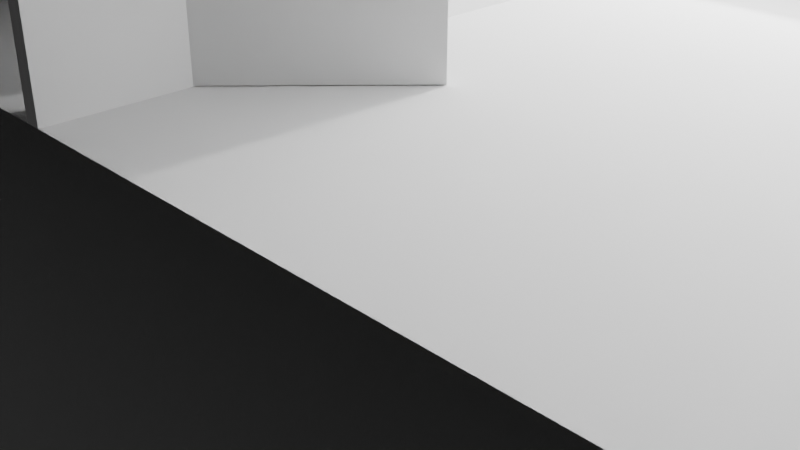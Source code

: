 # Source: house.blend  (saved by Blender 4.2.66; exported with 4.5.12 LTS)
import bpy
from mathutils import Matrix  # noqa: F401  (used for matrix-valued properties, if any)

bpy.ops.wm.read_factory_settings(use_empty=True)
scene = bpy.context.scene
scene.name = 'Scene'

# ---- collections
col_collection = bpy.data.collections.new('Collection'); scene.collection.children.link(col_collection)

# ---- world
world_world = bpy.data.worlds.new('World'); scene.world = world_world
world_world.use_nodes = True; world_world.node_tree.nodes.clear()
_N = world_world.node_tree.nodes; _L = world_world.node_tree.links
n0 = _N.new('ShaderNodeOutputWorld'); n0.name = 'World Output'; n0.location = (300, 300)
n1 = _N.new('ShaderNodeBackground'); n1.name = 'Background'; n1.location = (10, 300)
n1.inputs[0].default_value = (0.05088, 0.05088, 0.05088, 1.0)
_L.new(n1.outputs[0], n0.inputs[0])
n0.is_active_output = True
world_world.color = (0.05088, 0.05088, 0.05088)
world_world.sun_shadow_jitter_overblur = 0.0

# ---- cameras
cam_camera = bpy.data.cameras.new('Camera')
cam_camera.clip_end = 100.0
cam_camera.ortho_scale = 7.314

# ---- lights
light_light = bpy.data.lights.new('Light', 'POINT')
light_light.energy = 1000.0
light_light.shadow_soft_size = 0.1

# ---- meshes
me_plane = bpy.data.meshes.new('Plane')
me_plane.from_pydata([(-8.0, -5.0, 0.0), (8.0, -5.0, 0.0), (-8.0, 5.0, 0.0), (8.0, 5.0, 0.0)], [], [(0, 1, 3, 2)])
_uv = me_plane.uv_layers.new(name='UVMap')
_uv.uv.foreach_set('vector', [0.0, 0.0, 1.0, 0.0, 1.0, 1.0, 0.0, 1.0])
me_plane.update()
me_plane_001 = bpy.data.meshes.new('Plane.001')
me_plane_001.from_pydata([(-8.0, -5.0, 0.0), (0.75, -1.5, 0.0), (8.0, -5.0, 0.0), (2.0, -1.5, 0.0), (-8.0, 5.0, 0.0), (0.75, 3.5, 0.0), (8.0, 5.0, 0.0), (2.0, 3.5, 0.0), (2.0, 1.25, 0.0), (0.75, 0.625, 0.0), (-2.25, -1.5, 0.0), (-0.75, -1.5, 0.0), (-2.25, 3.5, 0.0), (-0.75, 3.5, 0.0)], [], [(8, 3, 2, 6, 7), (4, 0, 2, 3, 1, 11, 10, 12, 13, 5, 7, 6), (1, 9, 5, 13, 11)])
_uv = me_plane_001.uv_layers.new(name='UVMap')
_uv.uv.foreach_set('vector', [0.625, 0.625, 0.625, 0.35, 1.0, 0.0, 1.0, 1.0, 0.625, 0.85, 0.0, 1.0, 0.0, 0.0, 1.0, 0.0, 0.625, 0.35, 0.5625, 0.35, 0.4594, 0.35, 0.3628, 0.35, 0.3616, 0.85, 0.4575, 0.85, 0.5625, 0.85, 0.625, 0.85, 1.0, 1.0, 0.5625, 0.35, 0.5625, 0.5625, 0.5625, 0.85, 0.4575, 0.85, 0.4594, 0.35])
me_plane_001.update()
me_cube_001 = bpy.data.meshes.new('Cube.001')
me_cube_001.from_pydata([(-0.05, -5.0, -1.6), (-0.05, -4.209, -1.594), (-0.05, -5.0, 1.6), (-0.05, -4.209, 0.6056), (-0.05, 5.0, -1.6), (-0.05, -3.009, -1.594), (-0.05, 5.0, 1.6), (-0.05, -3.009, 0.6056), (0.05, -5.0, -1.6), (0.05, -4.209, -1.594), (0.05, -5.0, 1.6), (0.05, -4.209, 0.6056), (0.05, 5.0, -1.6), (0.05, -3.009, -1.594), (0.05, 5.0, 1.6), (0.05, -3.009, 0.6056)], [], [(2, 6, 4, 0, 1, 5, 7, 3), (1, 0, 2, 3), (4, 6, 14, 12), (10, 8, 9, 11), (9, 8, 12, 14, 10, 11, 15, 13), (8, 10, 2, 0), (4, 12, 8, 0), (14, 6, 2, 10), (5, 13, 15, 7), (9, 1, 3, 11), (5, 1, 9, 13), (3, 7, 15, 11)])
_uv = me_cube_001.uv_layers.new(name='UVMap')
_uv.uv.foreach_set('vector', [0.625, 0.0, 0.625, 0.25, 0.375, 0.25, 0.375, 0.0, 0.3754, 0.01978, 0.3754, 0.04978, 0.5473, 0.04978, 0.5473, 0.01978, 0.3754, 0.01978, 0.375, 0.0, 0.625, 0.0, 0.5473, 0.01978, 0.375, 0.25, 0.625, 0.25, 0.625, 0.5, 0.375, 0.5, 0.625, 0.75, 0.375, 0.75, 0.3754, 0.7302, 0.5473, 0.7302, 0.3754, 0.7302, 0.375, 0.75, 0.375, 0.5, 0.625, 0.5, 0.625, 0.75, 0.5473, 0.7302, 0.5473, 0.7002, 0.3754, 0.7002, 0.375, 0.75, 0.625, 0.75, 0.625, 1.0, 0.375, 1.0, 0.125, 0.5, 0.375, 0.5, 0.375, 0.75, 0.125, 0.75, 0.625, 0.5, 0.875, 0.5, 0.875, 0.75, 0.625, 0.75, 0.375, 0.25, 0.375, 0.5, 0.625, 0.5, 0.625, 0.25, 0.375, 0.75, 0.375, 1.0, 0.625, 1.0, 0.625, 0.75, 0.125, 0.5, 0.125, 0.75, 0.375, 0.75, 0.375, 0.5, 0.875, 0.75, 0.875, 0.5, 0.625, 0.5, 0.625, 0.75])
me_cube_001.update()
me_cube_002 = bpy.data.meshes.new('Cube.002')
me_cube_002.from_pydata([(-1.0, -1.0, -1.0), (-1.0, -1.0, 1.0), (-1.0, 1.0, -1.0), (-1.0, 1.0, 1.0), (1.0, -1.0, -1.0), (1.0, -1.0, 1.0), (1.0, 1.0, -1.0), (1.0, 1.0, 1.0)], [], [(0, 1, 3, 2), (2, 3, 7, 6), (6, 7, 5, 4), (4, 5, 1, 0), (2, 6, 4, 0), (7, 3, 1, 5)])
_uv = me_cube_002.uv_layers.new(name='UVMap')
_uv.uv.foreach_set('vector', [0.375, 0.0, 0.625, 0.0, 0.625, 0.25, 0.375, 0.25, 0.375, 0.25, 0.625, 0.25, 0.625, 0.5, 0.375, 0.5, 0.375, 0.5, 0.625, 0.5, 0.625, 0.75, 0.375, 0.75, 0.375, 0.75, 0.625, 0.75, 0.625, 1.0, 0.375, 1.0, 0.125, 0.5, 0.375, 0.5, 0.375, 0.75, 0.125, 0.75, 0.625, 0.5, 0.875, 0.5, 0.875, 0.75, 0.625, 0.75])
me_cube_002.update()
me_cube_003 = bpy.data.meshes.new('Cube.003')
me_cube_003.from_pydata([(-0.05, -5.0, -3.2), (-0.05, -5.0, 3.2), (-0.05, 5.0, -3.2), (-0.05, 5.0, 3.2), (0.05, -5.0, -3.2), (0.05, -5.0, 3.2), (0.05, 5.0, -3.2), (0.05, 5.0, 3.2)], [], [(0, 1, 3, 2), (2, 3, 7, 6), (6, 7, 5, 4), (4, 5, 1, 0), (2, 6, 4, 0), (7, 3, 1, 5)])
_uv = me_cube_003.uv_layers.new(name='UVMap')
_uv.uv.foreach_set('vector', [0.375, 0.0, 0.625, 0.0, 0.625, 0.25, 0.375, 0.25, 0.375, 0.25, 0.625, 0.25, 0.625, 0.5, 0.375, 0.5, 0.375, 0.5, 0.625, 0.5, 0.625, 0.75, 0.375, 0.75, 0.375, 0.75, 0.625, 0.75, 0.625, 1.0, 0.375, 1.0, 0.125, 0.5, 0.375, 0.5, 0.375, 0.75, 0.125, 0.75, 0.625, 0.5, 0.875, 0.5, 0.875, 0.75, 0.625, 0.75])
me_cube_003.update()
me_cube_004 = bpy.data.meshes.new('Cube.004')
me_cube_004.from_pydata([(-0.05, -5.0, -3.2), (-0.05, -5.0, 3.2), (-0.05, 5.0, -3.2), (-0.05, 5.0, 3.2), (0.05, -5.0, -3.2), (0.05, -5.0, 3.2), (0.05, 5.0, -3.2), (0.05, 5.0, 3.2)], [], [(0, 1, 3, 2), (2, 3, 7, 6), (6, 7, 5, 4), (4, 5, 1, 0), (2, 6, 4, 0), (7, 3, 1, 5)])
_uv = me_cube_004.uv_layers.new(name='UVMap')
_uv.uv.foreach_set('vector', [0.375, 0.0, 0.625, 0.0, 0.625, 0.25, 0.375, 0.25, 0.375, 0.25, 0.625, 0.25, 0.625, 0.5, 0.375, 0.5, 0.375, 0.5, 0.625, 0.5, 0.625, 0.75, 0.375, 0.75, 0.375, 0.75, 0.625, 0.75, 0.625, 1.0, 0.375, 1.0, 0.125, 0.5, 0.375, 0.5, 0.375, 0.75, 0.125, 0.75, 0.625, 0.5, 0.875, 0.5, 0.875, 0.75, 0.625, 0.75])
me_cube_004.update()
me_cube_005 = bpy.data.meshes.new('Cube.005')
me_cube_005.from_pydata([(-0.05, -5.0, -3.2), (-0.05, -5.0, 3.2), (-0.05, 5.0, -3.2), (-0.05, 5.0, 3.2), (0.05, -5.0, -3.2), (0.05, -5.0, 3.2), (0.05, 5.0, -3.2), (0.05, 5.0, 3.2)], [], [(0, 1, 3, 2), (2, 3, 7, 6), (6, 7, 5, 4), (4, 5, 1, 0), (2, 6, 4, 0), (7, 3, 1, 5)])
_uv = me_cube_005.uv_layers.new(name='UVMap')
_uv.uv.foreach_set('vector', [0.375, 0.0, 0.625, 0.0, 0.625, 0.25, 0.375, 0.25, 0.375, 0.25, 0.625, 0.25, 0.625, 0.5, 0.375, 0.5, 0.375, 0.5, 0.625, 0.5, 0.625, 0.75, 0.375, 0.75, 0.375, 0.75, 0.625, 0.75, 0.625, 1.0, 0.375, 1.0, 0.125, 0.5, 0.375, 0.5, 0.375, 0.75, 0.125, 0.75, 0.625, 0.5, 0.875, 0.5, 0.875, 0.75, 0.625, 0.75])
me_cube_005.update()
me_cube_006 = bpy.data.meshes.new('Cube.006')
me_cube_006.from_pydata([(-0.05, -5.0, -1.6), (-0.05, -5.0, 1.6), (-0.05, 5.0, -1.6), (-0.05, 5.0, 1.6), (0.05, -5.0, -1.6), (0.05, -5.0, 1.6), (0.05, 5.0, -1.6), (0.05, 5.0, 1.6)], [], [(0, 1, 3, 2), (2, 3, 7, 6), (6, 7, 5, 4), (4, 5, 1, 0), (2, 6, 4, 0), (7, 3, 1, 5)])
_uv = me_cube_006.uv_layers.new(name='UVMap')
_uv.uv.foreach_set('vector', [0.375, 0.0, 0.625, 0.0, 0.625, 0.25, 0.375, 0.25, 0.375, 0.25, 0.625, 0.25, 0.625, 0.5, 0.375, 0.5, 0.375, 0.5, 0.625, 0.5, 0.625, 0.75, 0.375, 0.75, 0.375, 0.75, 0.625, 0.75, 0.625, 1.0, 0.375, 1.0, 0.125, 0.5, 0.375, 0.5, 0.375, 0.75, 0.125, 0.75, 0.625, 0.5, 0.875, 0.5, 0.875, 0.75, 0.625, 0.75])
me_cube_006.update()
me_cube_007 = bpy.data.meshes.new('Cube.007')
me_cube_007.from_pydata([(-2.0, 0.0, -1.0), (-2.0, 0.0, 1.0), (-2.0, 2.0, -1.0), (-2.0, 2.0, 1.0), (3.815e-06, 0.0, -1.0), (3.815e-06, 0.0, 1.0), (3.815e-06, 2.0, -1.0), (3.815e-06, 2.0, 1.0)], [], [(0, 1, 3, 2), (2, 3, 7, 6), (6, 7, 5, 4), (4, 5, 1, 0), (2, 6, 4, 0), (7, 3, 1, 5)])
_uv = me_cube_007.uv_layers.new(name='UVMap')
_uv.uv.foreach_set('vector', [0.375, 0.0, 0.625, 0.0, 0.625, 0.25, 0.375, 0.25, 0.375, 0.25, 0.625, 0.25, 0.625, 0.5, 0.375, 0.5, 0.375, 0.5, 0.625, 0.5, 0.625, 0.75, 0.375, 0.75, 0.375, 0.75, 0.625, 0.75, 0.625, 1.0, 0.375, 1.0, 0.125, 0.5, 0.375, 0.5, 0.375, 0.75, 0.125, 0.75, 0.625, 0.5, 0.875, 0.5, 0.875, 0.75, 0.625, 0.75])
me_cube_007.update()
me_plane_002 = bpy.data.meshes.new('Plane.002')
me_plane_002.from_pydata([(-0.825, -0.825, 0.0), (0.825, -0.825, 0.0), (-0.825, 0.825, 0.0), (0.825, 0.825, 0.0), (-0.825, 0.825, 0.7971), (-0.825, -0.825, 0.7971), (0.825, -0.825, 0.7971), (0.825, 0.825, 0.7971)], [], [(0, 2, 3, 1), (5, 6, 7, 4), (3, 2, 4, 7), (0, 1, 6, 5), (1, 3, 7, 6), (2, 0, 5, 4)])
_uv = me_plane_002.uv_layers.new(name='UVMap')
_uv.uv.foreach_set('vector', [0.0, 0.0, 0.0, 1.0, 1.0, 1.0, 1.0, 0.0, 0.0, 0.0, 1.0, 0.0, 1.0, 1.0, 0.0, 1.0, 1.0, 1.0, 0.0, 1.0, 0.0, 1.0, 1.0, 1.0, 0.0, 0.0, 1.0, 0.0, 1.0, 0.0, 0.0, 0.0, 1.0, 0.0, 1.0, 1.0, 1.0, 1.0, 1.0, 0.0, 0.0, 1.0, 0.0, 0.0, 0.0, 0.0, 0.0, 1.0])
me_plane_002.update()
me_plane_003 = bpy.data.meshes.new('Plane.003')
me_plane_003.from_pydata([(-1.25, -0.9319, -0.5392), (0.825, -0.9319, -0.5392), (-1.25, 0.825, 0.0), (0.825, 0.825, 0.0)], [], [(0, 1, 3, 2)])
_uv = me_plane_003.uv_layers.new(name='UVMap')
_uv.uv.foreach_set('vector', [0.0, 0.0, 1.0, 0.0, 1.0, 1.0, 0.0, 1.0])
me_plane_003.update()
me_plane_004 = bpy.data.meshes.new('Plane.004')
me_plane_004.from_pydata([(-1.25, -0.9319, -0.5392), (0.825, -0.9319, -0.5392), (-1.25, 0.825, 0.0), (0.825, 0.825, 0.0)], [], [(0, 1, 3, 2)])
_uv = me_plane_004.uv_layers.new(name='UVMap')
_uv.uv.foreach_set('vector', [0.0, 0.0, 1.0, 0.0, 1.0, 1.0, 0.0, 1.0])
me_plane_004.update()
me_cube = bpy.data.meshes.new('Cube')
me_cube.from_pydata([(-0.5, -0.5, -0.5), (-0.5, -0.5, 0.5), (-0.5, 0.5, -0.5), (-0.5, 0.5, 0.5), (0.5, -0.5, -0.5), (0.5, -0.5, 0.5), (0.5, 0.5, -0.5), (0.5, 0.5, 0.5)], [], [(0, 1, 3, 2), (2, 3, 7, 6), (6, 7, 5, 4), (4, 5, 1, 0), (2, 6, 4, 0), (7, 3, 1, 5)])
_uv = me_cube.uv_layers.new(name='UVMap')
_uv.uv.foreach_set('vector', [0.375, 0.0, 0.625, 0.0, 0.625, 0.25, 0.375, 0.25, 0.375, 0.25, 0.625, 0.25, 0.625, 0.5, 0.375, 0.5, 0.375, 0.5, 0.625, 0.5, 0.625, 0.75, 0.375, 0.75, 0.375, 0.75, 0.625, 0.75, 0.625, 1.0, 0.375, 1.0, 0.125, 0.5, 0.375, 0.5, 0.375, 0.75, 0.125, 0.75, 0.625, 0.5, 0.875, 0.5, 0.875, 0.75, 0.625, 0.75])
me_cube.update()
me_cone = bpy.data.meshes.new('Cone')
me_cone.from_pydata([(0.0, 0.04, -0.05), (0.007804, 0.03923, -0.05), (0.01531, 0.03696, -0.05), (0.02222, 0.03326, -0.05), (0.02828, 0.02828, -0.05), (0.03326, 0.02222, -0.05), (0.03696, 0.01531, -0.05), (0.03923, 0.007804, -0.05), (0.04, 0.0, -0.05), (0.03923, -0.007804, -0.05), (0.03696, -0.01531, -0.05), (0.03326, -0.02222, -0.05), (0.02828, -0.02828, -0.05), (0.02222, -0.03326, -0.05), (0.01531, -0.03696, -0.05), (0.007804, -0.03923, -0.05), (0.0, -0.04, -0.05), (-0.007804, -0.03923, -0.05), (-0.01531, -0.03696, -0.05), (-0.02222, -0.03326, -0.05), (-0.02828, -0.02828, -0.05), (-0.03326, -0.02222, -0.05), (-0.03696, -0.01531, -0.05), (-0.03923, -0.007804, -0.05), (-0.04, 0.0, -0.05), (-0.03923, 0.007804, -0.05), (-0.03696, 0.01531, -0.05), (-0.03326, 0.02222, -0.05), (-0.02828, 0.02828, -0.05), (-0.02222, 0.03326, -0.05), (-0.01531, 0.03696, -0.05), (-0.007804, 0.03923, -0.05), (0.0, 0.0, 0.05)], [], [(0, 32, 1), (1, 32, 2), (2, 32, 3), (3, 32, 4), (4, 32, 5), (5, 32, 6), (6, 32, 7), (7, 32, 8), (8, 32, 9), (9, 32, 10), (10, 32, 11), (11, 32, 12), (12, 32, 13), (13, 32, 14), (14, 32, 15), (15, 32, 16), (16, 32, 17), (17, 32, 18), (18, 32, 19), (19, 32, 20), (20, 32, 21), (21, 32, 22), (22, 32, 23), (23, 32, 24), (24, 32, 25), (25, 32, 26), (26, 32, 27), (27, 32, 28), (28, 32, 29), (29, 32, 30), (0, 1, 2, 3, 4, 5, 6, 7, 8, 9, 10, 11, 12, 13, 14, 15, 16, 17, 18, 19, 20, 21, 22, 23, 24, 25, 26, 27, 28, 29, 30, 31), (30, 32, 31), (31, 32, 0)])
_uv = me_cone.uv_layers.new(name='UVMap')
_uv.uv.foreach_set('vector', [0.25, 0.49, 0.25, 0.25, 0.2968, 0.4854, 0.2968, 0.4854, 0.25, 0.25, 0.3418, 0.4717, 0.3418, 0.4717, 0.25, 0.25, 0.3833, 0.4496, 0.3833, 0.4496, 0.25, 0.25, 0.4197, 0.4197, 0.4197, 0.4197, 0.25, 0.25, 0.4496, 0.3833, 0.4496, 0.3833, 0.25, 0.25, 0.4717, 0.3418, 0.4717, 0.3418, 0.25, 0.25, 0.4854, 0.2968, 0.4854, 0.2968, 0.25, 0.25, 0.49, 0.25, 0.49, 0.25, 0.25, 0.25, 0.4854, 0.2032, 0.4854, 0.2032, 0.25, 0.25, 0.4717, 0.1582, 0.4717, 0.1582, 0.25, 0.25, 0.4496, 0.1167, 0.4496, 0.1167, 0.25, 0.25, 0.4197, 0.08029, 0.4197, 0.08029, 0.25, 0.25, 0.3833, 0.05045, 0.3833, 0.05045, 0.25, 0.25, 0.3418, 0.02827, 0.3418, 0.02827, 0.25, 0.25, 0.2968, 0.01461, 0.2968, 0.01461, 0.25, 0.25, 0.25, 0.01, 0.25, 0.01, 0.25, 0.25, 0.2032, 0.01461, 0.2032, 0.01461, 0.25, 0.25, 0.1582, 0.02827, 0.1582, 0.02827, 0.25, 0.25, 0.1167, 0.05045, 0.1167, 0.05045, 0.25, 0.25, 0.08029, 0.08029, 0.08029, 0.08029, 0.25, 0.25, 0.05045, 0.1167, 0.05045, 0.1167, 0.25, 0.25, 0.02827, 0.1582, 0.02827, 0.1582, 0.25, 0.25, 0.01461, 0.2032, 0.01461, 0.2032, 0.25, 0.25, 0.01, 0.25, 0.01, 0.25, 0.25, 0.25, 0.01461, 0.2968, 0.01461, 0.2968, 0.25, 0.25, 0.02827, 0.3418, 0.02827, 0.3418, 0.25, 0.25, 0.05045, 0.3833, 0.05045, 0.3833, 0.25, 0.25, 0.08029, 0.4197, 0.08029, 0.4197, 0.25, 0.25, 0.1167, 0.4496, 0.1167, 0.4496, 0.25, 0.25, 0.1582, 0.4717, 0.75, 0.49, 0.7968, 0.4854, 0.8418, 0.4717, 0.8833, 0.4496, 0.9197, 0.4197, 0.9496, 0.3833, 0.9717, 0.3418, 0.9854, 0.2968, 0.99, 0.25, 0.9854, 0.2032, 0.9717, 0.1582, 0.9496, 0.1167, 0.9197, 0.08029, 0.8833, 0.05045, 0.8418, 0.02827, 0.7968, 0.01461, 0.75, 0.01, 0.7032, 0.01461, 0.6582, 0.02827, 0.6167, 0.05045, 0.5803, 0.08029, 0.5504, 0.1167, 0.5283, 0.1582, 0.5146, 0.2032, 0.51, 0.25, 0.5146, 0.2968, 0.5283, 0.3418, 0.5504, 0.3833, 0.5803, 0.4197, 0.6167, 0.4496, 0.6582, 0.4717, 0.7032, 0.4854, 0.1582, 0.4717, 0.25, 0.25, 0.2032, 0.4854, 0.2032, 0.4854, 0.25, 0.25, 0.25, 0.49])
me_cone.update()

# ---- curves / text
txt_text = bpy.data.curves.new('Text', 'FONT')
txt_text.dimensions = '2D'
txt_text.body = '1m\nWide'
txt_text.resolution_u = 6
txt_text.size = 0.49
txt_text_001 = bpy.data.curves.new('Text.001', 'FONT')
txt_text_001.dimensions = '2D'
txt_text_001.body = '1.5m\nWide'
txt_text_001.resolution_u = 6
txt_text_001.size = 0.49

# ---- objects
ob_light = bpy.data.objects.new('Light', light_light)
ob_camera = bpy.data.objects.new('Camera', cam_camera)
ob_first_floor = bpy.data.objects.new('first_floor', me_plane)
ob_sec_floor = bpy.data.objects.new('sec_floor', me_plane_001)
ob_main_bd_wall = bpy.data.objects.new('main_bd_wall', me_cube_001)
ob_top_ceil = bpy.data.objects.new('top_ceil', me_cube_002)
ob_right_wall = bpy.data.objects.new('right_wall', me_cube_003)
ob_left_wall = bpy.data.objects.new('left_wall', me_cube_004)
ob_back_wall = bpy.data.objects.new('back_wall', me_cube_005)
ob_other_bd_door = bpy.data.objects.new('other_bd_door', me_cube_006)
ob_cube = bpy.data.objects.new('Cube', me_cube_007)
ob_plane = bpy.data.objects.new('Plane', me_plane_002)
ob_plane_001 = bpy.data.objects.new('Plane.001', me_plane_003)
ob_plane_002 = bpy.data.objects.new('Plane.002', me_plane_004)
ob_text = bpy.data.objects.new('Text', txt_text)
ob_text_001 = bpy.data.objects.new('Text.001', txt_text_001)
ob_bed = bpy.data.objects.new('bed', me_cube)
ob_key = bpy.data.objects.new('key', me_cone)

# ---- transforms, parenting, visibility, modifiers, constraints
ob_light.location = (4.076, 1.005, 4.978)
ob_light.rotation_euler = (0.6503, 0.05522, 1.866)
ob_light.lock_rotations_4d = False
ob_light.empty_display_type = 'ARROWS'
ob_light.color = (0.0, 0.0, 0.0, 0.0)
ob_light.lineart.crease_threshold = 0.0
ob_camera.location = (7.359, -6.926, 4.958)
ob_camera.rotation_euler = (1.109, 0.0, 0.8149)
ob_camera.lock_rotations_4d = False
ob_camera.empty_display_type = 'ARROWS'
ob_camera.color = (0.0, 0.0, 0.0, 0.0)
ob_camera.display_type = 'WIRE'
ob_camera.lineart.crease_threshold = 0.0
ob_first_floor.location = (0.0, 0.0, 0.0)
ob_sec_floor.location = (0.0, 0.0, 3.2)
ob_main_bd_wall.location = (3.0, 0.0, 4.8)
ob_top_ceil.location = (0.0, 0.0, 6.45)
ob_top_ceil.scale = (8.0, 5.0, 0.05)
ob_right_wall.location = (8.0, 0.0, 3.2)
ob_left_wall.location = (-8.0, 0.0, 3.2)
ob_back_wall.location = (0.0, 5.0, 3.2)
ob_back_wall.rotation_euler = (0.0, 0.0, 1.571)
ob_back_wall.scale = (1.0, 1.6, 1.0)
ob_other_bd_door.location = (-3.0, 0.0, 4.8)
ob_cube.location = (3.05, -4.209, 4.306)
ob_cube.rotation_euler = (0.0, -0.0, -0.7427)
ob_cube.scale = (0.05, 0.6, 1.1)
ob_plane.location = (-1.5, 1.0, 4.841)
ob_plane.scale = (0.9091, 3.03, 1.0)
ob_plane_001.location = (1.5, 1.359, 1.912)
ob_plane_001.rotation_euler = (0.5411, 0.0, 0.0)
ob_plane_001.scale = (0.6061, 3.03, 1.0)
ob_plane_002.location = (-1.361, 1.359, 1.912)
ob_plane_002.rotation_euler = (0.5411, 0.0, 0.0)
ob_plane_002.scale = (0.7229, 3.03, 1.0)
ob_text.location = (0.8635, -2.821, 3.662)
ob_text_001.location = (-1.479, -2.82, 3.751)
ob_bed.location = (4.11, 0.3714, 3.516)
ob_bed.scale = (2.0, 1.5, 0.6)
ob_key.location = (0.23, -3.539, 3.656)

# ---- collection membership
col_collection.objects.link(ob_light)
col_collection.objects.link(ob_camera)
col_collection.objects.link(ob_first_floor)
col_collection.objects.link(ob_sec_floor)
col_collection.objects.link(ob_main_bd_wall)
col_collection.objects.link(ob_top_ceil)
col_collection.objects.link(ob_right_wall)
col_collection.objects.link(ob_left_wall)
col_collection.objects.link(ob_back_wall)
col_collection.objects.link(ob_other_bd_door)
col_collection.objects.link(ob_cube)
col_collection.objects.link(ob_plane)
col_collection.objects.link(ob_plane_001)
col_collection.objects.link(ob_plane_002)
col_collection.objects.link(ob_text)
col_collection.objects.link(ob_text_001)
col_collection.objects.link(ob_bed)
col_collection.objects.link(ob_key)

# ---- scene / render settings (as saved in the file)
scene.camera = ob_camera
scene.frame_start = 1; scene.frame_end = 250; scene.frame_set(1)
scene.render.engine = 'BLENDER_EEVEE_NEXT'
bpy.context.view_layer.update()
